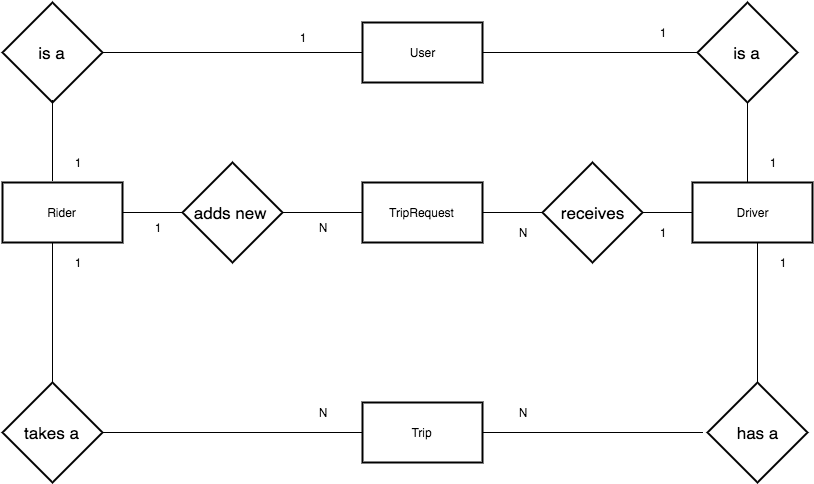

The diagram above was exported from draw.io. Its source (the exported page's mxGraphModel, read from the mxfile embedded in the PNG):
<mxGraphModel dx="954" dy="525" grid="1" gridSize="10" guides="1" tooltips="1" connect="1" arrows="1" fold="1" page="1" pageScale="1" pageWidth="850" pageHeight="1100" background="#ffffff" math="0" shadow="0">
  <root>
    <mxCell id="0" />
    <mxCell id="1" parent="0" />
    <mxCell id="f2d501864d13fa7-1" value="User" style="whiteSpace=wrap;html=1;strokeWidth=2;" vertex="1" parent="1">
      <mxGeometry x="390" y="30" width="120" height="60" as="geometry" />
    </mxCell>
    <mxCell id="f2d501864d13fa7-4" value="is a" style="shape=rhombus;strokeWidth=2;fontSize=17;perimeter=rhombusPerimeter;whiteSpace=wrap;html=1;align=center;" vertex="1" parent="1">
      <mxGeometry x="30" y="10" width="100" height="100" as="geometry" />
    </mxCell>
    <mxCell id="f2d501864d13fa7-5" value="" style="line;html=1;perimeter=backbonePerimeter;points=[];outlineConnect=0;strokeWidth=1;" vertex="1" parent="1">
      <mxGeometry x="130" y="55" width="260" height="10" as="geometry" />
    </mxCell>
    <mxCell id="f2d501864d13fa7-6" value="" style="line;html=1;perimeter=backbonePerimeter;points=[];outlineConnect=0;strokeWidth=1;" vertex="1" parent="1">
      <mxGeometry x="510" y="55" width="220" height="10" as="geometry" />
    </mxCell>
    <mxCell id="f2d501864d13fa7-7" value="is a" style="shape=rhombus;strokeWidth=2;fontSize=17;perimeter=rhombusPerimeter;whiteSpace=wrap;html=1;align=center;" vertex="1" parent="1">
      <mxGeometry x="725" y="10" width="100" height="100" as="geometry" />
    </mxCell>
    <mxCell id="f2d501864d13fa7-8" value="Rider" style="whiteSpace=wrap;html=1;strokeWidth=2;" vertex="1" parent="1">
      <mxGeometry x="30" y="190" width="120" height="60" as="geometry" />
    </mxCell>
    <mxCell id="f2d501864d13fa7-9" value="Driver" style="whiteSpace=wrap;html=1;strokeWidth=2;" vertex="1" parent="1">
      <mxGeometry x="720" y="190" width="120" height="60" as="geometry" />
    </mxCell>
    <mxCell id="f2d501864d13fa7-10" value="" style="line;direction=south;html=1;strokeWidth=1;" vertex="1" parent="1">
      <mxGeometry x="75" y="108" width="10" height="80" as="geometry" />
    </mxCell>
    <mxCell id="f2d501864d13fa7-11" value="" style="line;direction=south;html=1;strokeWidth=1;" vertex="1" parent="1">
      <mxGeometry x="770" y="110" width="10" height="80" as="geometry" />
    </mxCell>
    <mxCell id="f2d501864d13fa7-13" value="takes a" style="shape=rhombus;strokeWidth=2;fontSize=17;perimeter=rhombusPerimeter;whiteSpace=wrap;html=1;align=center;" vertex="1" parent="1">
      <mxGeometry x="30" y="390" width="100" height="100" as="geometry" />
    </mxCell>
    <mxCell id="f2d501864d13fa7-14" value="" style="line;direction=south;html=1;strokeWidth=1;" vertex="1" parent="1">
      <mxGeometry x="75" y="250" width="10" height="140" as="geometry" />
    </mxCell>
    <mxCell id="f2d501864d13fa7-15" value="has a" style="shape=rhombus;strokeWidth=2;fontSize=17;perimeter=rhombusPerimeter;whiteSpace=wrap;html=1;align=center;" vertex="1" parent="1">
      <mxGeometry x="735" y="390" width="100" height="100" as="geometry" />
    </mxCell>
    <mxCell id="f2d501864d13fa7-16" value="Trip" style="whiteSpace=wrap;html=1;strokeWidth=2;" vertex="1" parent="1">
      <mxGeometry x="390" y="410" width="120" height="60" as="geometry" />
    </mxCell>
    <mxCell id="f2d501864d13fa7-17" value="TripRequest" style="whiteSpace=wrap;html=1;strokeWidth=2;" vertex="1" parent="1">
      <mxGeometry x="390" y="190" width="120" height="60" as="geometry" />
    </mxCell>
    <mxCell id="f2d501864d13fa7-18" value="" style="line;html=1;perimeter=backbonePerimeter;points=[];outlineConnect=0;strokeWidth=1;" vertex="1" parent="1">
      <mxGeometry x="130" y="435" width="260" height="10" as="geometry" />
    </mxCell>
    <mxCell id="f2d501864d13fa7-19" value="" style="line;html=1;perimeter=backbonePerimeter;points=[];outlineConnect=0;strokeWidth=1;" vertex="1" parent="1">
      <mxGeometry x="510" y="435" width="220" height="10" as="geometry" />
    </mxCell>
    <mxCell id="f2d501864d13fa7-20" value="" style="line;direction=south;html=1;strokeWidth=1;" vertex="1" parent="1">
      <mxGeometry x="780" y="250" width="10" height="140" as="geometry" />
    </mxCell>
    <mxCell id="f2d501864d13fa7-21" style="edgeStyle=orthogonalEdgeStyle;rounded=0;html=1;exitX=0;exitY=0.5;exitPerimeter=0;entryX=0;entryY=0.5;entryPerimeter=0;jettySize=auto;orthogonalLoop=1;" edge="1" parent="1" source="f2d501864d13fa7-20" target="f2d501864d13fa7-20">
      <mxGeometry relative="1" as="geometry" />
    </mxCell>
    <mxCell id="f2d501864d13fa7-23" value="adds new&amp;nbsp;" style="shape=rhombus;strokeWidth=2;fontSize=17;perimeter=rhombusPerimeter;whiteSpace=wrap;html=1;align=center;" vertex="1" parent="1">
      <mxGeometry x="210" y="170" width="100" height="100" as="geometry" />
    </mxCell>
    <mxCell id="f2d501864d13fa7-24" value="receives" style="shape=rhombus;strokeWidth=2;fontSize=17;perimeter=rhombusPerimeter;whiteSpace=wrap;html=1;align=center;" vertex="1" parent="1">
      <mxGeometry x="570" y="170" width="100" height="100" as="geometry" />
    </mxCell>
    <mxCell id="f2d501864d13fa7-25" value="" style="line;html=1;perimeter=backbonePerimeter;points=[];outlineConnect=0;strokeWidth=1;" vertex="1" parent="1">
      <mxGeometry x="150" y="215" width="60" height="10" as="geometry" />
    </mxCell>
    <mxCell id="f2d501864d13fa7-28" value="" style="line;html=1;perimeter=backbonePerimeter;points=[];outlineConnect=0;strokeWidth=1;" vertex="1" parent="1">
      <mxGeometry x="310" y="215" width="80" height="10" as="geometry" />
    </mxCell>
    <mxCell id="f2d501864d13fa7-29" value="" style="line;html=1;perimeter=backbonePerimeter;points=[];outlineConnect=0;strokeWidth=1;" vertex="1" parent="1">
      <mxGeometry x="510" y="215" width="60" height="10" as="geometry" />
    </mxCell>
    <mxCell id="f2d501864d13fa7-30" value="" style="line;html=1;perimeter=backbonePerimeter;points=[];outlineConnect=0;strokeWidth=1;" vertex="1" parent="1">
      <mxGeometry x="670" y="215" width="50" height="10" as="geometry" />
    </mxCell>
    <mxCell id="f2d501864d13fa7-31" value="1" style="text;html=1;strokeColor=none;fillColor=none;align=center;verticalAlign=middle;whiteSpace=wrap;" vertex="1" parent="1">
      <mxGeometry x="85" y="160" width="40" height="20" as="geometry" />
    </mxCell>
    <mxCell id="f2d501864d13fa7-34" value="1" style="text;html=1;strokeColor=none;fillColor=none;align=center;verticalAlign=middle;whiteSpace=wrap;" vertex="1" parent="1">
      <mxGeometry x="310" y="35" width="40" height="20" as="geometry" />
    </mxCell>
    <mxCell id="f2d501864d13fa7-35" value="1" style="text;html=1;strokeColor=none;fillColor=none;align=center;verticalAlign=middle;whiteSpace=wrap;" vertex="1" parent="1">
      <mxGeometry x="670" y="30" width="40" height="20" as="geometry" />
    </mxCell>
    <mxCell id="f2d501864d13fa7-36" value="1" style="text;html=1;strokeColor=none;fillColor=none;align=center;verticalAlign=middle;whiteSpace=wrap;" vertex="1" parent="1">
      <mxGeometry x="780" y="160" width="40" height="20" as="geometry" />
    </mxCell>
    <mxCell id="f2d501864d13fa7-37" value="N" style="text;html=1;strokeColor=none;fillColor=none;align=center;verticalAlign=middle;whiteSpace=wrap;" vertex="1" parent="1">
      <mxGeometry x="330" y="410" width="40" height="20" as="geometry" />
    </mxCell>
    <mxCell id="f2d501864d13fa7-38" value="1" style="text;html=1;strokeColor=none;fillColor=none;align=center;verticalAlign=middle;whiteSpace=wrap;" vertex="1" parent="1">
      <mxGeometry x="85" y="260" width="40" height="20" as="geometry" />
    </mxCell>
    <mxCell id="f2d501864d13fa7-39" value="1" style="text;html=1;strokeColor=none;fillColor=none;align=center;verticalAlign=middle;whiteSpace=wrap;" vertex="1" parent="1">
      <mxGeometry x="790" y="260" width="40" height="20" as="geometry" />
    </mxCell>
    <mxCell id="f2d501864d13fa7-40" value="N" style="text;html=1;strokeColor=none;fillColor=none;align=center;verticalAlign=middle;whiteSpace=wrap;" vertex="1" parent="1">
      <mxGeometry x="530" y="410" width="40" height="20" as="geometry" />
    </mxCell>
    <mxCell id="f2d501864d13fa7-41" value="1" style="text;html=1;strokeColor=none;fillColor=none;align=center;verticalAlign=middle;whiteSpace=wrap;" vertex="1" parent="1">
      <mxGeometry x="165" y="225" width="40" height="20" as="geometry" />
    </mxCell>
    <mxCell id="f2d501864d13fa7-44" value="N" style="text;html=1;strokeColor=none;fillColor=none;align=center;verticalAlign=middle;whiteSpace=wrap;" vertex="1" parent="1">
      <mxGeometry x="330" y="225" width="40" height="20" as="geometry" />
    </mxCell>
    <mxCell id="f2d501864d13fa7-45" value="N" style="text;html=1;strokeColor=none;fillColor=none;align=center;verticalAlign=middle;whiteSpace=wrap;" vertex="1" parent="1">
      <mxGeometry x="530" y="230" width="40" height="20" as="geometry" />
    </mxCell>
    <mxCell id="f2d501864d13fa7-46" value="1" style="text;html=1;strokeColor=none;fillColor=none;align=center;verticalAlign=middle;whiteSpace=wrap;" vertex="1" parent="1">
      <mxGeometry x="670" y="230" width="40" height="20" as="geometry" />
    </mxCell>
  </root>
</mxGraphModel>